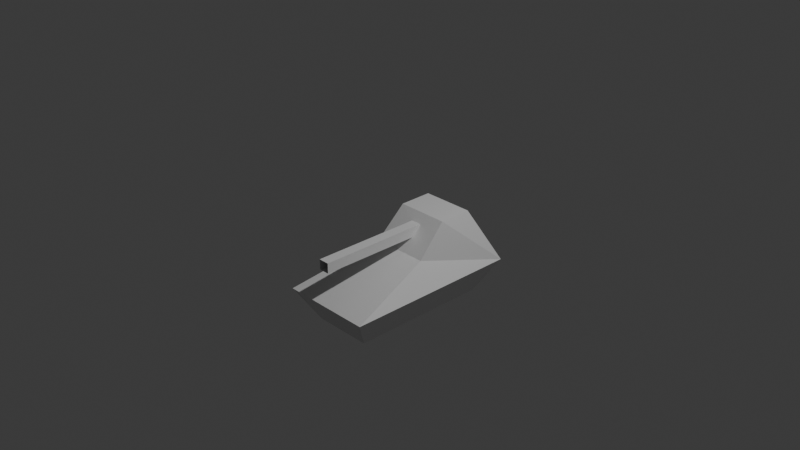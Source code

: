 # Source: stellar7.blend  (saved by Blender 4.1.24; exported with 4.5.12 LTS)
import bpy
from mathutils import Matrix  # noqa: F401  (used for matrix-valued properties, if any)

bpy.ops.wm.read_factory_settings(use_empty=True)
scene = bpy.context.scene
scene.name = 'Scene'

# ---- collections
col_collection = bpy.data.collections.new('Collection'); scene.collection.children.link(col_collection)

# ---- materials (node trees are filled in below, after node groups)
mat_material = bpy.data.materials.new('Material')
mat_material.alpha_threshold = 0.0
mat_material.use_transparent_shadow = False
mat_material.roughness = 0.5
mat_material.line_color = (0.0, 0.0, 0.0, 1.0)

# ---- material node trees
mat_material.use_nodes = True; mat_material.node_tree.nodes.clear()
_N = mat_material.node_tree.nodes; _L = mat_material.node_tree.links
n0 = _N.new('ShaderNodeOutputMaterial'); n0.name = 'Material Output'; n0.location = (300, 300)
n1 = _N.new('ShaderNodeBsdfPrincipled'); n1.name = 'Principled BSDF'; n1.location = (10, 300)
n1.inputs[3].default_value = 1.45
_L.new(n1.outputs[0], n0.inputs[0])
n0.is_active_output = True

# ---- world
world_world = bpy.data.worlds.new('World'); scene.world = world_world
world_world.use_nodes = True; world_world.node_tree.nodes.clear()
_N = world_world.node_tree.nodes; _L = world_world.node_tree.links
n0 = _N.new('ShaderNodeOutputWorld'); n0.name = 'World Output'; n0.location = (300, 300)
n1 = _N.new('ShaderNodeBackground'); n1.name = 'Background'; n1.location = (10, 300)
n1.inputs[0].default_value = (0.05088, 0.05088, 0.05088, 1.0)
_L.new(n1.outputs[0], n0.inputs[0])
n0.is_active_output = True
world_world.color = (0.05088, 0.05088, 0.05088)
world_world.use_sun_shadow = False
world_world.sun_shadow_jitter_overblur = 0.0

# ---- cameras
cam_camera = bpy.data.cameras.new('Camera')
cam_camera.clip_end = 100.0
cam_camera.ortho_scale = 7.314

# ---- lights
light_light = bpy.data.lights.new('Light', 'POINT')
light_light.transmission_factor = 0.0
light_light.energy = 1000.0
light_light.shadow_soft_size = 0.1
light_light.shadow_maximum_resolution = 0.006
light_light.use_absolute_resolution = True

# ---- meshes
me_cube = bpy.data.meshes.new('Cube')
me_cube.from_pydata([(0.3216, 0.7815, -1.0), (0.5128, -1.0, -0.6316), (0.3216, -0.7815, -1.0), (-0.3216, 0.7815, -1.0), (-0.5128, -1.0, -0.6316), (-0.3216, -0.7815, -1.0), (0.5128, 1.0, -0.6316), (-0.5128, 1.0, -0.6316), (-0.2917, 0.6993, -0.03588), (0.3154, 0.0, -0.3634), (-0.3154, 0.0, -0.3634), (0.2917, 0.6993, -0.03588), (0.2917, 0.3267, -0.03805), (-0.2917, 0.3267, -0.03805), (0.05903, 0.1271, -0.2342), (-0.05903, 0.1271, -0.2342), (0.05931, 0.24, -0.1218), (-0.05931, 0.24, -0.1218), (0.05903, -0.9975, -0.2342), (-0.05903, -0.9975, -0.2342), (0.05931, -0.9994, -0.1218), (-0.05931, -0.9994, -0.1218)], [], [(6, 9, 1), (4, 10, 7), (12, 16, 14, 9), (6, 7, 8, 11), (6, 11, 12, 9), (10, 13, 8, 7), (14, 18, 19, 15), (9, 14, 15, 10), (13, 17, 16, 12), (10, 15, 17, 13), (16, 20, 18, 14), (17, 21, 20, 16), (15, 19, 21, 17), (4, 1, 9, 10), (3, 5, 4, 7), (5, 2, 1, 4), (0, 6, 1, 2), (0, 3, 7, 6), (12, 11, 8, 13)])
_uv = me_cube.uv_layers.new(name='UVMap')
_uv.uv.foreach_set('vector', [0.0, 0.0, 0.0, 0.0, 0.0, 0.0, 0.0, 0.0, 0.0, 0.0, 0.0, 0.0, 0.0, 0.0, 0.0, 0.0, 0.0, 0.0, 0.0, 0.0, 0.0, 0.0, 0.0, 0.0, 0.0, 0.0, 0.0, 0.0, 0.0, 0.0, 0.0, 0.0, 0.0, 0.0, 0.0, 0.0, 0.0, 0.0, 0.0, 0.0, 0.0, 0.0, 0.0, 0.0, 0.0, 0.0, 0.0, 0.0, 0.0, 0.0, 0.0, 0.0, 0.0, 0.0, 0.0, 0.0, 0.0, 0.0, 0.0, 0.0, 0.0, 0.0, 0.0, 0.0, 0.0, 0.0, 0.0, 0.0, 0.0, 0.0, 0.0, 0.0, 0.0, 0.0, 0.0, 0.0, 0.0, 0.0, 0.0, 0.0, 0.0, 0.0, 0.0, 0.0, 0.0, 0.0, 0.0, 0.0, 0.0, 0.0, 0.0, 0.0, 0.0, 0.0, 0.0, 0.0, 0.0, 0.0, 0.0, 0.0, 0.0, 0.0, 0.0, 0.0, 0.0, 0.0, 0.0, 0.0, 0.0, 0.0, 0.0, 0.0, 0.0, 0.0, 0.0, 0.0, 0.0, 0.0, 0.0, 0.0, 0.0, 0.0, 0.0, 0.0, 0.0, 0.0, 0.0, 0.0, 0.0, 0.0, 0.0, 0.0, 0.0, 0.0, 0.0, 0.0, 0.0, 0.0, 0.0, 0.0, 0.0, 0.0, 0.0, 0.0, 0.0, 0.0, 0.0, 0.0])
me_cube.materials.append(mat_material)
me_cube.use_mirror_vertex_groups = False
me_cube.update()

# ---- objects
ob_heavytank = bpy.data.objects.new('HeavyTank', me_cube)
ob_light = bpy.data.objects.new('Light', light_light)
ob_camera = bpy.data.objects.new('Camera', cam_camera)

# ---- transforms, parenting, visibility, modifiers, constraints
ob_heavytank.location = (0.0, 0.0, 0.0)
ob_heavytank.lock_rotations_4d = False
ob_heavytank.empty_display_type = 'ARROWS'
ob_heavytank.lineart.crease_threshold = 0.0
ob_light.location = (4.076, 1.005, 5.904)
ob_light.rotation_euler = (0.6503, 0.05522, 1.866)
ob_light.lock_rotations_4d = False
ob_light.empty_display_type = 'ARROWS'
ob_light.color = (0.0, 0.0, 0.0, 0.0)
ob_light.lineart.crease_threshold = 0.0
ob_camera.location = (7.359, -6.926, 4.958)
ob_camera.rotation_euler = (1.109, 0.0, 0.8149)
ob_camera.lock_rotations_4d = False
ob_camera.empty_display_type = 'ARROWS'
ob_camera.color = (0.0, 0.0, 0.0, 0.0)
ob_camera.display_type = 'WIRE'
ob_camera.lineart.crease_threshold = 0.0

# ---- collection membership
col_collection.objects.link(ob_heavytank)
col_collection.objects.link(ob_light)
col_collection.objects.link(ob_camera)

# ---- scene / render settings (as saved in the file)
scene.camera = ob_camera
scene.frame_start = 1; scene.frame_end = 250; scene.frame_set(1)
scene.render.engine = 'BLENDER_WORKBENCH'
scene.cycles.sampling_pattern = 'TABULATED_SOBOL'
scene.eevee.ray_tracing_options.trace_max_roughness = 0.0
bpy.context.view_layer.update()
